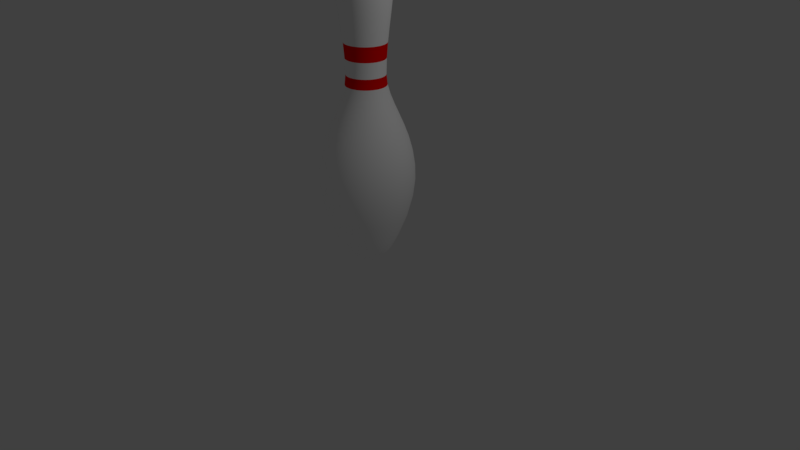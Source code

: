 # Source: BowlingPins.blend  (saved by Blender 2.79.0; exported with 4.5.12 LTS)
import bpy
from mathutils import Matrix  # noqa: F401  (used for matrix-valued properties, if any)

bpy.ops.wm.read_factory_settings(use_empty=True)
scene = bpy.context.scene
scene.name = 'Scene'

# ---- collections
col_collection_1 = bpy.data.collections.new('Collection 1'); scene.collection.children.link(col_collection_1)
col_collection_5 = bpy.data.collections.new('Collection 5'); scene.collection.children.link(col_collection_5)

# ---- materials (node trees are filled in below, after node groups)
mat_pin = bpy.data.materials.new('Pin')
mat_pin.alpha_threshold = 0.0
mat_pin.diffuse_color = (1.0, 1.0, 1.0, 1.0)
mat_pin.roughness = 0.5
mat_stripe = bpy.data.materials.new('Stripe')
mat_stripe.alpha_threshold = 0.0
mat_stripe.diffuse_color = (1.0, 0.0, 0.0, 1.0)
mat_stripe.roughness = 0.5

# ---- material node trees

# ---- world
world_world = bpy.data.worlds.new('World'); scene.world = world_world
world_world.color = (0.05088, 0.05088, 0.05088)
world_world.use_sun_shadow = False
world_world.sun_shadow_jitter_overblur = 0.0
world_world.cycles.sampling_method = 'MANUAL'

# ---- cameras
cam_camera = bpy.data.cameras.new('Camera')
cam_camera.clip_end = 100.0
cam_camera.lens = 35.0
cam_camera.sensor_width = 32.0
cam_camera.sensor_height = 18.0
cam_camera.ortho_scale = 7.314
cam_camera.dof.focus_distance = 0.0

# ---- lights
light_lamp = bpy.data.lights.new('Lamp', 'POINT')
light_lamp.transmission_factor = 0.0
light_lamp.cutoff_distance = 30.0
light_lamp.energy = 100.0
light_lamp.shadow_buffer_clip_start = 1.001
light_lamp.shadow_soft_size = 0.1
light_lamp.shadow_maximum_resolution = 0.006
light_lamp.use_absolute_resolution = True

# ---- meshes
me_cubeziercurve_003 = bpy.data.meshes.new('CUBezierCurve.003')
me_cubeziercurve_003.from_pydata([(0.1203, 3.787, -5.859e-07), (0.2088, 3.75, -5.504e-07), (0.2696, 3.69, -5.143e-07), (0.3067, 3.608, -4.788e-07), (0.3243, 3.507, -4.454e-07), (0.3263, 3.388, -4.156e-07), (0.3169, 3.252, -3.907e-07), (0.2605, 2.761, -3.6e-07), (0.2458, 2.575, -3.692e-07), (0.2401, 2.38, -3.904e-07), (0.2529, 2.256, -4.034e-07), (0.287, 2.132, -4.08e-07), (0.3361, 2.006, -4.05e-07), (0.3937, 1.876, -3.954e-07), (0.4534, 1.737, -3.8e-07), (0.509, 1.589, -3.597e-07), (0.5538, 1.428, -3.353e-07), (0.5861, 1.059, -2.778e-07), (0.5608, 0.8447, -2.464e-07), (0.4992, 0.6077, -2.145e-07), (0.395, 0.3453, -1.828e-07), (0.3524, 0.2554, -1.743e-07), (0.2827, 0.1245, -1.711e-07), (0.2533, 0.08, -1.749e-07), (0.226, 0.04718, -1.814e-07), (0.1997, 0.02433, -1.898e-07), (0.1457, 0.001628, -2.093e-07), (0.08212, -0.00189, -2.274e-07), (0.0, -4.768e-07, -2.384e-07), (0.118, 3.787, 0.02346), (0.2048, 3.75, 0.04073), (0.2644, 3.69, 0.05259), (0.3008, 3.608, 0.05984), (0.318, 3.507, 0.06326), (0.32, 3.388, 0.06366), (0.3108, 3.252, 0.06182), (0.2943, 3.101, 0.05854), (0.2745, 2.937, 0.05461), (0.2555, 2.761, 0.05082), (0.2411, 2.575, 0.04796), (0.2354, 2.38, 0.04683), (0.248, 2.256, 0.04933), (0.2815, 2.132, 0.05599), (0.3296, 2.006, 0.06556), (0.3861, 1.876, 0.0768), (0.4447, 1.737, 0.08846), (0.4992, 1.589, 0.09929), (0.5432, 1.428, 0.108), (0.5705, 1.252, 0.1135), (0.5749, 1.059, 0.1144), (0.55, 0.8447, 0.1094), (0.4896, 0.6077, 0.09739), (0.3874, 0.3453, 0.07707), (0.3457, 0.2554, 0.06876), (0.3093, 0.1824, 0.06153), (0.2773, 0.1245, 0.05515), (0.2484, 0.08, 0.04941), (0.2217, 0.04718, 0.04409), (0.1959, 0.02433, 0.03896), (0.17, 0.00972, 0.03382), (0.1429, 0.001628, 0.02842), (0.1134, -0.001668, 0.02256), (0.08054, -0.00189, 0.01602), (0.0431, -0.0007598, 0.008572), (0.1111, 3.787, 0.04603), (0.1929, 3.75, 0.0799), (0.249, 3.69, 0.1032), (0.2834, 3.608, 0.1174), (0.2996, 3.507, 0.1241), (0.3015, 3.388, 0.1249), (0.2928, 3.252, 0.1213), (0.2772, 3.101, 0.1148), (0.2586, 2.937, 0.1071), (0.2407, 2.761, 0.09968), (0.2271, 2.575, 0.09408), (0.2218, 2.38, 0.09187), (0.2336, 2.256, 0.09676), (0.2651, 2.132, 0.1098), (0.3105, 2.006, 0.1286), (0.3637, 1.876, 0.1506), (0.4189, 1.737, 0.1735), (0.4702, 1.589, 0.1948), (0.5117, 1.428, 0.2119), (0.5374, 1.252, 0.2226), (0.5415, 1.059, 0.2243), (0.5181, 0.8447, 0.2146), (0.4612, 0.6077, 0.191), (0.365, 0.3453, 0.1512), (0.3256, 0.2554, 0.1349), (0.2914, 0.1824, 0.1207), (0.2612, 0.1245, 0.1082), (0.234, 0.08, 0.09693), (0.2088, 0.04718, 0.08649), (0.1845, 0.02433, 0.07643), (0.1601, 0.00972, 0.06633), (0.1346, 0.001628, 0.05575), (0.1068, -0.001668, 0.04426), (0.07586, -0.00189, 0.03142), (0.0406, -0.0007598, 0.01682), (0.1, 3.787, 0.06682), (0.1736, 3.75, 0.116), (0.2241, 3.69, 0.1498), (0.255, 3.608, 0.1704), (0.2696, 3.507, 0.1802), (0.2713, 3.388, 0.1813), (0.2635, 3.252, 0.176), (0.2495, 3.101, 0.1667), (0.2327, 2.937, 0.1555), (0.2166, 2.761, 0.1447), (0.2044, 2.575, 0.1366), (0.1996, 2.38, 0.1334), (0.2102, 2.256, 0.1405), (0.2386, 2.132, 0.1594), (0.2794, 2.006, 0.1867), (0.3273, 1.876, 0.2187), (0.377, 1.737, 0.2519), (0.4232, 1.589, 0.2828), (0.4605, 1.428, 0.3077), (0.4837, 1.252, 0.3232), (0.4874, 1.059, 0.3256), (0.4663, 0.8447, 0.3116), (0.4151, 0.6077, 0.2773), (0.3285, 0.3453, 0.2195), (0.293, 0.2554, 0.1958), (0.2622, 0.1824, 0.1752), (0.2351, 0.1245, 0.1571), (0.2106, 0.08, 0.1407), (0.1879, 0.04718, 0.1256), (0.1661, 0.02433, 0.111), (0.1441, 0.00972, 0.0963), (0.1211, 0.001628, 0.08094), (0.09616, -0.001668, 0.06425), (0.06828, -0.00189, 0.04562), (0.03654, -0.0007598, 0.02441), (0.08505, 3.787, 0.08505), (0.1476, 3.75, 0.1476), (0.1906, 3.69, 0.1906), (0.2169, 3.608, 0.2169), (0.2293, 3.507, 0.2293), (0.2307, 3.388, 0.2307), (0.2241, 3.252, 0.2241), (0.2122, 3.101, 0.2122), (0.1979, 2.937, 0.1979), (0.1842, 2.761, 0.1842), (0.1738, 2.575, 0.1738), (0.1697, 2.38, 0.1697), (0.1788, 2.256, 0.1788), (0.2029, 2.132, 0.2029), (0.2376, 2.006, 0.2376), (0.2784, 1.876, 0.2784), (0.3206, 1.737, 0.3206), (0.3599, 1.589, 0.3599), (0.3916, 1.428, 0.3916), (0.4113, 1.252, 0.4113), (0.4145, 1.059, 0.4145), (0.3965, 0.8447, 0.3965), (0.353, 0.6077, 0.353), (0.2793, 0.3453, 0.2793), (0.2492, 0.2554, 0.2492), (0.223, 0.1824, 0.223), (0.1999, 0.1245, 0.1999), (0.1791, 0.08, 0.1791), (0.1598, 0.04718, 0.1598), (0.1412, 0.02433, 0.1412), (0.1226, 0.00972, 0.1226), (0.103, 0.001628, 0.103), (0.08178, -0.001668, 0.08178), (0.05806, -0.00189, 0.05806), (0.03107, -0.0007598, 0.03107), (0.06682, 3.787, 0.1), (0.116, 3.75, 0.1736), (0.1498, 3.69, 0.2241), (0.1704, 3.608, 0.255), (0.1802, 3.507, 0.2696), (0.1813, 3.388, 0.2713), (0.176, 3.252, 0.2635), (0.1667, 3.101, 0.2495), (0.1555, 2.937, 0.2327), (0.1447, 2.761, 0.2166), (0.1366, 2.575, 0.2044), (0.1334, 2.38, 0.1996), (0.1405, 2.256, 0.2102), (0.1594, 2.132, 0.2386), (0.1867, 2.006, 0.2794), (0.2187, 1.876, 0.3273), (0.2519, 1.737, 0.377), (0.2828, 1.589, 0.4232), (0.3077, 1.428, 0.4605), (0.3232, 1.252, 0.4837), (0.3256, 1.059, 0.4874), (0.3116, 0.8447, 0.4663), (0.2773, 0.6077, 0.4151), (0.2195, 0.3453, 0.3285), (0.1958, 0.2554, 0.293), (0.1752, 0.1824, 0.2622), (0.1571, 0.1245, 0.2351), (0.1407, 0.08, 0.2106), (0.1256, 0.04718, 0.1879), (0.111, 0.02433, 0.1661), (0.0963, 0.00972, 0.1441), (0.08094, 0.001628, 0.1211), (0.06425, -0.001668, 0.09616), (0.04562, -0.00189, 0.06828), (0.02441, -0.0007598, 0.03653), (0.04603, 3.787, 0.1111), (0.0799, 3.75, 0.1929), (0.1032, 3.69, 0.249), (0.1174, 3.608, 0.2834), (0.1241, 3.507, 0.2996), (0.1249, 3.388, 0.3015), (0.1213, 3.252, 0.2928), (0.1148, 3.101, 0.2772), (0.1071, 2.937, 0.2586), (0.09968, 2.761, 0.2407), (0.09408, 2.575, 0.2271), (0.09187, 2.38, 0.2218), (0.09676, 2.256, 0.2336), (0.1098, 2.132, 0.2651), (0.1286, 2.006, 0.3105), (0.1506, 1.876, 0.3637), (0.1735, 1.737, 0.4189), (0.1948, 1.589, 0.4702), (0.2119, 1.428, 0.5117), (0.2226, 1.252, 0.5374), (0.2243, 1.059, 0.5415), (0.2146, 0.8447, 0.5181), (0.191, 0.6077, 0.4612), (0.1512, 0.3453, 0.365), (0.1349, 0.2554, 0.3256), (0.1207, 0.1824, 0.2914), (0.1082, 0.1245, 0.2612), (0.09693, 0.08, 0.234), (0.08649, 0.04718, 0.2088), (0.07643, 0.02433, 0.1845), (0.06633, 0.00972, 0.1601), (0.05575, 0.001628, 0.1346), (0.04426, -0.001668, 0.1068), (0.03142, -0.00189, 0.07586), (0.01682, -0.0007598, 0.0406), (0.02346, 3.787, 0.118), (0.04073, 3.75, 0.2048), (0.05259, 3.69, 0.2644), (0.05984, 3.608, 0.3008), (0.06326, 3.507, 0.318), (0.06366, 3.388, 0.32), (0.06182, 3.252, 0.3108), (0.05854, 3.101, 0.2943), (0.05461, 2.937, 0.2745), (0.05082, 2.761, 0.2555), (0.04796, 2.575, 0.2411), (0.04683, 2.38, 0.2354), (0.04933, 2.256, 0.248), (0.05599, 2.132, 0.2815), (0.06556, 2.006, 0.3296), (0.0768, 1.876, 0.3861), (0.08846, 1.737, 0.4447), (0.09929, 1.589, 0.4992), (0.108, 1.428, 0.5432), (0.1135, 1.252, 0.5705), (0.1144, 1.059, 0.5749), (0.1094, 0.8447, 0.55), (0.09739, 0.6077, 0.4896), (0.07707, 0.3453, 0.3874), (0.06876, 0.2554, 0.3457), (0.06153, 0.1824, 0.3093), (0.05515, 0.1245, 0.2773), (0.04941, 0.08, 0.2484), (0.04409, 0.04718, 0.2217), (0.03897, 0.02433, 0.1959), (0.03382, 0.00972, 0.17), (0.02842, 0.001628, 0.1429), (0.02256, -0.001668, 0.1134), (0.01602, -0.00189, 0.08054), (0.008573, -0.0007598, 0.0431), (-3.725e-08, 3.787, 0.1203), (-7.823e-08, 3.75, 0.2088), (-1.155e-07, 3.69, 0.2696), (-1.714e-07, 3.608, 0.3067), (-1.639e-07, 3.507, 0.3243), (-2.049e-07, 3.388, 0.3263), (-1.9e-07, 3.252, 0.3169), (-1.527e-07, 3.101, 0.3001), (-1.08e-07, 2.937, 0.2799), (-1.192e-07, 2.761, 0.2605), (-1.863e-08, 2.575, 0.2458), (-3.353e-08, 2.38, 0.2401), (-1.118e-08, 2.256, 0.2529), (7.078e-08, 2.132, 0.287), (7.451e-08, 2.006, 0.3361), (5.215e-08, 1.876, 0.3937), (4.47e-08, 1.737, 0.4534), (3.725e-08, 1.589, 0.509), (1.118e-07, 1.428, 0.5538), (6.706e-08, 1.252, 0.5817), (4.47e-08, 1.059, 0.5861), (1.192e-07, 0.8447, 0.5608), (5.96e-08, 0.6077, 0.4992), (9.686e-08, 0.3453, 0.395), (1.416e-07, 0.2554, 0.3524), (1.229e-07, 0.1824, 0.3154), (1.378e-07, 0.1245, 0.2827), (1.49e-07, 0.08, 0.2533), (1.565e-07, 0.04718, 0.226), (1.639e-07, 0.02433, 0.1997), (1.9e-07, 0.00972, 0.1733), (2.105e-07, 0.001628, 0.1457), (2.068e-07, -0.001668, 0.1157), (2.217e-07, -0.00189, 0.08212), (2.375e-07, -0.0007598, 0.04394), (-0.02346, 3.787, 0.118), (-0.04073, 3.75, 0.2048), (-0.05259, 3.69, 0.2644), (-0.05984, 3.608, 0.3008), (-0.06326, 3.507, 0.318), (-0.06366, 3.388, 0.32), (-0.06182, 3.252, 0.3108), (-0.05854, 3.101, 0.2943), (-0.05461, 2.937, 0.2745), (-0.05082, 2.761, 0.2555), (-0.04796, 2.575, 0.2411), (-0.04683, 2.38, 0.2354), (-0.04933, 2.256, 0.248), (-0.05599, 2.132, 0.2815), (-0.06556, 2.006, 0.3296), (-0.0768, 1.876, 0.3861), (-0.08846, 1.737, 0.4447), (-0.09929, 1.589, 0.4992), (-0.108, 1.428, 0.5432), (-0.1135, 1.252, 0.5705), (-0.1144, 1.059, 0.5749), (-0.1094, 0.8447, 0.55), (-0.09739, 0.6077, 0.4896), (-0.07707, 0.3453, 0.3874), (-0.06876, 0.2554, 0.3457), (-0.06153, 0.1824, 0.3093), (-0.05515, 0.1245, 0.2773), (-0.04941, 0.08, 0.2484), (-0.04409, 0.04718, 0.2217), (-0.03896, 0.02433, 0.1959), (-0.03382, 0.00972, 0.17), (-0.02842, 0.001628, 0.1429), (-0.02256, -0.001668, 0.1134), (-0.01602, -0.00189, 0.08054), (-0.008572, -0.0007598, 0.0431), (-0.04603, 3.787, 0.1111), (-0.0799, 3.75, 0.1929), (-0.1032, 3.69, 0.249), (-0.1174, 3.608, 0.2834), (-0.1241, 3.507, 0.2996), (-0.1249, 3.388, 0.3015), (-0.1213, 3.252, 0.2928), (-0.1148, 3.101, 0.2772), (-0.1071, 2.937, 0.2586), (-0.09968, 2.761, 0.2407), (-0.09408, 2.575, 0.2271), (-0.09187, 2.38, 0.2218), (-0.09676, 2.256, 0.2336), (-0.1098, 2.132, 0.2651), (-0.1286, 2.006, 0.3105), (-0.1506, 1.876, 0.3637), (-0.1735, 1.737, 0.4189), (-0.1948, 1.589, 0.4702), (-0.2119, 1.428, 0.5117), (-0.2226, 1.252, 0.5374), (-0.2243, 1.059, 0.5415), (-0.2146, 0.8447, 0.5181), (-0.191, 0.6077, 0.4612), (-0.1512, 0.3453, 0.365), (-0.1349, 0.2554, 0.3256), (-0.1207, 0.1824, 0.2914), (-0.1082, 0.1245, 0.2612), (-0.09693, 0.08, 0.234), (-0.08649, 0.04718, 0.2088), (-0.07643, 0.02433, 0.1845), (-0.06633, 0.00972, 0.1601), (-0.05575, 0.001628, 0.1346), (-0.04426, -0.001668, 0.1068), (-0.03142, -0.00189, 0.07586), (-0.01682, -0.0007598, 0.0406), (-0.06682, 3.787, 0.1), (-0.116, 3.75, 0.1736), (-0.1498, 3.69, 0.2241), (-0.1704, 3.608, 0.255), (-0.1802, 3.507, 0.2696), (-0.1813, 3.388, 0.2713), (-0.1761, 3.252, 0.2635), (-0.1667, 3.101, 0.2495), (-0.1555, 2.937, 0.2327), (-0.1447, 2.761, 0.2166), (-0.1366, 2.575, 0.2044), (-0.1334, 2.38, 0.1996), (-0.1405, 2.256, 0.2102), (-0.1594, 2.132, 0.2386), (-0.1867, 2.006, 0.2794), (-0.2187, 1.876, 0.3273), (-0.2519, 1.737, 0.377), (-0.2828, 1.589, 0.4232), (-0.3077, 1.428, 0.4605), (-0.3232, 1.252, 0.4837), (-0.3256, 1.059, 0.4874), (-0.3116, 0.8447, 0.4663), (-0.2773, 0.6077, 0.4151), (-0.2195, 0.3453, 0.3285), (-0.1958, 0.2554, 0.293), (-0.1752, 0.1824, 0.2622), (-0.1571, 0.1245, 0.2351), (-0.1407, 0.08, 0.2106), (-0.1256, 0.04718, 0.1879), (-0.111, 0.02433, 0.1661), (-0.0963, 0.00972, 0.1441), (-0.08094, 0.001628, 0.1211), (-0.06425, -0.001668, 0.09616), (-0.04562, -0.00189, 0.06828), (-0.02441, -0.0007598, 0.03654), (-0.08505, 3.787, 0.08505), (-0.1476, 3.75, 0.1476), (-0.1906, 3.69, 0.1906), (-0.2169, 3.608, 0.2169), (-0.2293, 3.507, 0.2293), (-0.2307, 3.388, 0.2307), (-0.2241, 3.252, 0.2241), (-0.2122, 3.101, 0.2122), (-0.1979, 2.937, 0.1979), (-0.1842, 2.761, 0.1842), (-0.1738, 2.575, 0.1738), (-0.1697, 2.38, 0.1697), (-0.1788, 2.256, 0.1788), (-0.2029, 2.132, 0.2029), (-0.2376, 2.006, 0.2376), (-0.2784, 1.876, 0.2784), (-0.3206, 1.737, 0.3206), (-0.3599, 1.589, 0.3599), (-0.3916, 1.428, 0.3916), (-0.4113, 1.252, 0.4113), (-0.4145, 1.059, 0.4145), (-0.3965, 0.8447, 0.3965), (-0.353, 0.6077, 0.353), (-0.2793, 0.3453, 0.2793), (-0.2492, 0.2554, 0.2492), (-0.223, 0.1824, 0.223), (-0.1999, 0.1245, 0.1999), (-0.1791, 0.08, 0.1791), (-0.1598, 0.04718, 0.1598), (-0.1412, 0.02433, 0.1412), (-0.1226, 0.00972, 0.1226), (-0.103, 0.001628, 0.103), (-0.08178, -0.001668, 0.08178), (-0.05806, -0.00189, 0.05806), (-0.03107, -0.0007598, 0.03107), (-0.1, 3.787, 0.06682), (-0.1736, 3.75, 0.116), (-0.2241, 3.69, 0.1498), (-0.255, 3.608, 0.1704), (-0.2696, 3.507, 0.1802), (-0.2713, 3.388, 0.1813), (-0.2635, 3.252, 0.176), (-0.2495, 3.101, 0.1667), (-0.2327, 2.937, 0.1555), (-0.2166, 2.761, 0.1447), (-0.2044, 2.575, 0.1366), (-0.1996, 2.38, 0.1334), (-0.2102, 2.256, 0.1405), (-0.2386, 2.132, 0.1594), (-0.2794, 2.006, 0.1867), (-0.3273, 1.876, 0.2187), (-0.377, 1.737, 0.2519), (-0.4232, 1.589, 0.2828), (-0.4605, 1.428, 0.3077), (-0.4837, 1.252, 0.3232), (-0.4874, 1.059, 0.3256), (-0.4663, 0.8447, 0.3116), (-0.4151, 0.6077, 0.2773), (-0.3285, 0.3453, 0.2195), (-0.293, 0.2554, 0.1958), (-0.2622, 0.1824, 0.1752), (-0.2351, 0.1245, 0.1571), (-0.2106, 0.08, 0.1407), (-0.1879, 0.04718, 0.1256), (-0.1661, 0.02433, 0.111), (-0.1441, 0.00972, 0.0963), (-0.1211, 0.001628, 0.08094), (-0.09616, -0.001668, 0.06425), (-0.06828, -0.00189, 0.04562), (-0.03653, -0.0007598, 0.02441), (-0.1111, 3.787, 0.04603), (-0.1929, 3.75, 0.0799), (-0.249, 3.69, 0.1032), (-0.2834, 3.608, 0.1174), (-0.2996, 3.507, 0.1241), (-0.3015, 3.388, 0.1249), (-0.2928, 3.252, 0.1213), (-0.2772, 3.101, 0.1148), (-0.2586, 2.937, 0.1071), (-0.2407, 2.761, 0.09968), (-0.2271, 2.575, 0.09408), (-0.2218, 2.38, 0.09187), (-0.2336, 2.256, 0.09676), (-0.2651, 2.132, 0.1098), (-0.3105, 2.006, 0.1286), (-0.3637, 1.876, 0.1506), (-0.4189, 1.737, 0.1735), (-0.4702, 1.589, 0.1948), (-0.5117, 1.428, 0.2119), (-0.5374, 1.252, 0.2226), (-0.5415, 1.059, 0.2243), (-0.5181, 0.8447, 0.2146), (-0.4612, 0.6077, 0.191), (-0.365, 0.3453, 0.1512), (-0.3256, 0.2554, 0.1349), (-0.2914, 0.1824, 0.1207), (-0.2612, 0.1245, 0.1082), (-0.234, 0.08, 0.09693), (-0.2088, 0.04718, 0.08649), (-0.1845, 0.02433, 0.07643), (-0.1601, 0.00972, 0.06633), (-0.1346, 0.001628, 0.05575), (-0.1068, -0.001668, 0.04426), (-0.07586, -0.00189, 0.03142), (-0.0406, -0.0007598, 0.01682), (-0.118, 3.787, 0.02346), (-0.2048, 3.75, 0.04073), (-0.2644, 3.69, 0.05259), (-0.3008, 3.608, 0.05984), (-0.318, 3.507, 0.06326), (-0.32, 3.388, 0.06366), (-0.3108, 3.252, 0.06182), (-0.2943, 3.101, 0.05854), (-0.2745, 2.937, 0.05461), (-0.2555, 2.761, 0.05082), (-0.2411, 2.575, 0.04796), (-0.2354, 2.38, 0.04683), (-0.248, 2.256, 0.04933), (-0.2815, 2.132, 0.05599), (-0.3296, 2.006, 0.06556), (-0.3861, 1.876, 0.0768), (-0.4447, 1.737, 0.08846), (-0.4992, 1.589, 0.09929), (-0.5432, 1.428, 0.108), (-0.5705, 1.252, 0.1135), (-0.5749, 1.059, 0.1144), (-0.55, 0.8447, 0.1094), (-0.4896, 0.6077, 0.09739), (-0.3874, 0.3453, 0.07707), (-0.3457, 0.2554, 0.06876), (-0.3093, 0.1824, 0.06153), (-0.2773, 0.1245, 0.05515), (-0.2484, 0.08, 0.04941), (-0.2217, 0.04718, 0.04409), (-0.1959, 0.02433, 0.03897), (-0.17, 0.00972, 0.03382), (-0.1429, 0.001628, 0.02842), (-0.1134, -0.001668, 0.02256), (-0.08054, -0.00189, 0.01602), (-0.0431, -0.0007598, 0.008573), (-0.1203, 3.787, -6.597e-07), (-0.2088, 3.75, -7.082e-07), (-0.2696, 3.69, -7.454e-07), (-0.3067, 3.608, -7.789e-07), (-0.3243, 3.507, -7.38e-07), (-0.3263, 3.388, -7.491e-07), (-0.3169, 3.252, -7.044e-07), (-0.3001, 3.101, -6.858e-07), (-0.2799, 2.937, -5.889e-07), (-0.2605, 2.761, -5.927e-07), (-0.2458, 2.575, -4.623e-07), (-0.2401, 2.38, -4.064e-07), (-0.2529, 2.256, -3.99e-07), (-0.287, 2.132, -2.723e-07), (-0.3361, 2.006, -2.723e-07), (-0.3937, 1.876, -2.648e-07), (-0.4534, 1.737, -3.021e-07), (-0.509, 1.589, -2.797e-07), (-0.5538, 1.428, -1.233e-07), (-0.5817, 1.252, -1.605e-07), (-0.5861, 1.059, -1.754e-07), (-0.5608, 0.8447, -4.133e-08), (-0.4992, 0.6077, -7.113e-08), (-0.395, 0.3453, 2.573e-08), (-0.3524, 0.2554, 1.002e-07), (-0.3154, 0.1824, 1.002e-07), (-0.2827, 0.1245, 8.533e-08), (-0.2533, 0.08, 1.189e-07), (-0.226, 0.04718, 1.375e-07), (-0.1997, 0.02433, 1.598e-07), (-0.1733, 0.00972, 1.673e-07), (-0.1457, 0.001628, 1.859e-07), (-0.1157, -0.001668, 1.934e-07), (-0.08212, -0.00189, 2.12e-07), (-0.04394, -0.0007598, 2.269e-07), (-0.118, 3.787, -0.02347), (-0.2048, 3.75, -0.04073), (-0.2644, 3.69, -0.05259), (-0.3008, 3.608, -0.05984), (-0.318, 3.507, -0.06326), (-0.32, 3.388, -0.06366), (-0.3108, 3.252, -0.06182), (-0.2943, 3.101, -0.05854), (-0.2745, 2.937, -0.05461), (-0.2555, 2.761, -0.05082), (-0.2411, 2.575, -0.04796), (-0.2354, 2.38, -0.04683), (-0.248, 2.256, -0.04933), (-0.2815, 2.132, -0.05599), (-0.3296, 2.006, -0.06556), (-0.3861, 1.876, -0.0768), (-0.4447, 1.737, -0.08846), (-0.4992, 1.589, -0.09929), (-0.5432, 1.428, -0.108), (-0.5705, 1.252, -0.1135), (-0.5749, 1.059, -0.1144), (-0.55, 0.8447, -0.1094), (-0.4896, 0.6077, -0.09739), (-0.3874, 0.3453, -0.07707), (-0.3457, 0.2554, -0.06876), (-0.3093, 0.1824, -0.06153), (-0.2773, 0.1245, -0.05515), (-0.2484, 0.08, -0.04941), (-0.2217, 0.04718, -0.04409), (-0.1959, 0.02433, -0.03896), (-0.17, 0.00972, -0.03382), (-0.1429, 0.001628, -0.02842), (-0.1134, -0.001668, -0.02256), (-0.08054, -0.00189, -0.01602), (-0.0431, -0.0007598, -0.008572), (-0.1111, 3.787, -0.04603), (-0.1929, 3.75, -0.0799), (-0.249, 3.69, -0.1032), (-0.2834, 3.608, -0.1174), (-0.2996, 3.507, -0.1241), (-0.3015, 3.388, -0.1249), (-0.2928, 3.252, -0.1213), (-0.2772, 3.101, -0.1148), (-0.2586, 2.937, -0.1071), (-0.2407, 2.761, -0.09968), (-0.2271, 2.575, -0.09408), (-0.2218, 2.38, -0.09187), (-0.2336, 2.256, -0.09677), (-0.2651, 2.132, -0.1098), (-0.3105, 2.006, -0.1286), (-0.3637, 1.876, -0.1506), (-0.4189, 1.737, -0.1735), (-0.4702, 1.589, -0.1948), (-0.5117, 1.428, -0.2119), (-0.5374, 1.252, -0.2226), (-0.5415, 1.059, -0.2243), (-0.5181, 0.8447, -0.2146), (-0.4612, 0.6077, -0.191), (-0.365, 0.3453, -0.1512), (-0.3256, 0.2554, -0.1349), (-0.2914, 0.1824, -0.1207), (-0.2612, 0.1245, -0.1082), (-0.234, 0.08, -0.09693), (-0.2088, 0.04718, -0.08649), (-0.1845, 0.02433, -0.07643), (-0.1601, 0.00972, -0.06633), (-0.1346, 0.001628, -0.05575), (-0.1068, -0.001668, -0.04426), (-0.07586, -0.00189, -0.03142), (-0.0406, -0.0007598, -0.01682), (-0.1, 3.787, -0.06682), (-0.1736, 3.75, -0.116), (-0.2241, 3.69, -0.1498), (-0.255, 3.608, -0.1704), (-0.2696, 3.507, -0.1802), (-0.2713, 3.388, -0.1813), (-0.2635, 3.252, -0.1761), (-0.2495, 3.101, -0.1667), (-0.2327, 2.937, -0.1555), (-0.2166, 2.761, -0.1447), (-0.2044, 2.575, -0.1366), (-0.1996, 2.38, -0.1334), (-0.2102, 2.256, -0.1405), (-0.2386, 2.132, -0.1594), (-0.2794, 2.006, -0.1867), (-0.3273, 1.876, -0.2187), (-0.377, 1.737, -0.2519), (-0.4232, 1.589, -0.2828), (-0.4605, 1.428, -0.3077), (-0.4837, 1.252, -0.3232), (-0.4874, 1.059, -0.3256), (-0.4663, 0.8447, -0.3116), (-0.4151, 0.6077, -0.2773), (-0.3285, 0.3453, -0.2195), (-0.293, 0.2554, -0.1958), (-0.2622, 0.1824, -0.1752), (-0.2351, 0.1245, -0.1571), (-0.2106, 0.08, -0.1407), (-0.1879, 0.04718, -0.1256), (-0.1661, 0.02433, -0.111), (-0.1441, 0.00972, -0.0963), (-0.1211, 0.001628, -0.08094), (-0.09616, -0.001668, -0.06425), (-0.06828, -0.00189, -0.04562), (-0.03654, -0.0007598, -0.02441), (-0.08505, 3.787, -0.08505), (-0.1476, 3.75, -0.1476), (-0.1906, 3.69, -0.1906), (-0.2169, 3.608, -0.2169), (-0.2293, 3.507, -0.2293), (-0.2307, 3.388, -0.2307), (-0.2241, 3.252, -0.2241), (-0.2122, 3.101, -0.2122), (-0.1979, 2.937, -0.1979), (-0.1842, 2.761, -0.1842), (-0.1738, 2.575, -0.1738), (-0.1697, 2.38, -0.1697), (-0.1788, 2.256, -0.1788), (-0.2029, 2.132, -0.2029), (-0.2376, 2.006, -0.2376), (-0.2784, 1.876, -0.2784), (-0.3206, 1.737, -0.3206), (-0.3599, 1.589, -0.3599), (-0.3916, 1.428, -0.3916), (-0.4113, 1.252, -0.4113), (-0.4145, 1.059, -0.4145), (-0.3965, 0.8447, -0.3965), (-0.353, 0.6077, -0.353), (-0.2793, 0.3453, -0.2793), (-0.2492, 0.2554, -0.2492), (-0.223, 0.1824, -0.223), (-0.1999, 0.1245, -0.1999), (-0.1791, 0.08, -0.1791), (-0.1598, 0.04718, -0.1598), (-0.1412, 0.02433, -0.1412), (-0.1226, 0.00972, -0.1226), (-0.103, 0.001628, -0.103), (-0.08178, -0.001668, -0.08178), (-0.05806, -0.00189, -0.05806), (-0.03107, -0.0007598, -0.03107), (-0.06682, 3.787, -0.1), (-0.116, 3.75, -0.1736), (-0.1498, 3.69, -0.2241), (-0.1704, 3.608, -0.255), (-0.1802, 3.507, -0.2696), (-0.1813, 3.388, -0.2713), (-0.176, 3.252, -0.2635), (-0.1667, 3.101, -0.2495), (-0.1555, 2.937, -0.2327), (-0.1447, 2.761, -0.2166), (-0.1366, 2.575, -0.2044), (-0.1334, 2.38, -0.1996), (-0.1405, 2.256, -0.2102), (-0.1594, 2.132, -0.2386), (-0.1867, 2.006, -0.2794), (-0.2187, 1.876, -0.3273), (-0.2519, 1.737, -0.377), (-0.2828, 1.589, -0.4232), (-0.3077, 1.428, -0.4605), (-0.3232, 1.252, -0.4837), (-0.3256, 1.059, -0.4874), (-0.3116, 0.8447, -0.4663), (-0.2773, 0.6077, -0.4151), (-0.2195, 0.3453, -0.3285), (-0.1958, 0.2554, -0.293), (-0.1752, 0.1824, -0.2622), (-0.1571, 0.1245, -0.2351), (-0.1407, 0.08, -0.2106), (-0.1256, 0.04718, -0.1879), (-0.111, 0.02433, -0.1661), (-0.0963, 0.00972, -0.1441), (-0.08094, 0.001628, -0.1211), (-0.06425, -0.001668, -0.09616), (-0.04562, -0.00189, -0.06828), (-0.02441, -0.0007598, -0.03653), (-0.04603, 3.787, -0.1111), (-0.0799, 3.75, -0.1929), (-0.1032, 3.69, -0.249), (-0.1174, 3.608, -0.2834), (-0.1241, 3.507, -0.2996), (-0.1249, 3.388, -0.3015), (-0.1213, 3.252, -0.2928), (-0.1148, 3.101, -0.2772), (-0.1071, 2.937, -0.2586), (-0.09968, 2.761, -0.2407), (-0.09408, 2.575, -0.2271), (-0.09187, 2.38, -0.2218), (-0.09676, 2.256, -0.2336), (-0.1098, 2.132, -0.2651), (-0.1286, 2.006, -0.3105), (-0.1506, 1.876, -0.3637), (-0.1735, 1.737, -0.4189), (-0.1948, 1.589, -0.4702), (-0.2119, 1.428, -0.5117), (-0.2226, 1.252, -0.5374), (-0.2243, 1.059, -0.5415), (-0.2146, 0.8447, -0.5181), (-0.191, 0.6077, -0.4612), (-0.1512, 0.3453, -0.365), (-0.1349, 0.2554, -0.3256), (-0.1207, 0.1824, -0.2914), (-0.1082, 0.1245, -0.2612), (-0.09693, 0.08, -0.234), (-0.08649, 0.04718, -0.2088), (-0.07643, 0.02433, -0.1845), (-0.06633, 0.00972, -0.1601), (-0.05575, 0.001628, -0.1346), (-0.04426, -0.001668, -0.1068), (-0.03142, -0.00189, -0.07586), (-0.01682, -0.0007598, -0.0406), (-0.02346, 3.787, -0.118), (-0.04073, 3.75, -0.2048), (-0.05259, 3.69, -0.2644), (-0.05984, 3.608, -0.3008), (-0.06326, 3.507, -0.318), (-0.06366, 3.388, -0.32), (-0.06182, 3.252, -0.3108), (-0.05854, 3.101, -0.2943), (-0.05461, 2.937, -0.2745), (-0.05082, 2.761, -0.2555), (-0.04796, 2.575, -0.2411), (-0.04683, 2.38, -0.2354), (-0.04933, 2.256, -0.248), (-0.05599, 2.132, -0.2815), (-0.06556, 2.006, -0.3296), (-0.0768, 1.876, -0.3861), (-0.08846, 1.737, -0.4447), (-0.09929, 1.589, -0.4992), (-0.108, 1.428, -0.5432), (-0.1135, 1.252, -0.5705), (-0.1144, 1.059, -0.5749), (-0.1094, 0.8447, -0.55), (-0.09739, 0.6077, -0.4896), (-0.07707, 0.3453, -0.3874), (-0.06876, 0.2554, -0.3457), (-0.06153, 0.1824, -0.3093), (-0.05515, 0.1245, -0.2773), (-0.04941, 0.08, -0.2484), (-0.04409, 0.04718, -0.2217), (-0.03897, 0.02433, -0.1959), (-0.03382, 0.00972, -0.17), (-0.02842, 0.001628, -0.1429), (-0.02256, -0.001668, -0.1134), (-0.01602, -0.00189, -0.08054), (-0.008573, -0.0007598, -0.0431), (4.47e-08, 3.787, -0.1203), (1.08e-07, 3.75, -0.2088), (1.751e-07, 3.69, -0.2696), (1.9e-07, 3.608, -0.3067), (1.416e-07, 3.507, -0.3243), (1.825e-07, 3.388, -0.3263), (2.049e-07, 3.252, -0.3169), (1.9e-07, 3.101, -0.3001), (1.378e-07, 2.937, -0.2799), (1.639e-07, 2.761, -0.2605), (8.196e-08, 2.575, -0.2458), (3.725e-09, 2.38, -0.2401), (1.863e-08, 2.256, -0.2529), (-5.215e-08, 2.132, -0.287), (-2.98e-08, 2.006, -0.3361), (-2.235e-08, 1.876, -0.3937), (7.451e-09, 1.737, -0.4534), (2.235e-08, 1.589, -0.509), (-8.941e-08, 1.428, -0.5538), (5.215e-08, 1.252, -0.5817), (1.49e-08, 1.059, -0.5861), (-2.235e-08, 0.8447, -0.5608), (-4.47e-08, 0.6077, -0.4992), (-3.725e-08, 0.3453, -0.395), (-8.196e-08, 0.2554, -0.3524), (-9.313e-08, 0.1824, -0.3154), (-8.568e-08, 0.1245, -0.2827), (-1.08e-07, 0.08, -0.2533), (-1.304e-07, 0.04718, -0.226), (-1.416e-07, 0.02433, -0.1997), (-1.565e-07, 0.00972, -0.1733), (-1.863e-07, 0.001628, -0.1457), (-1.825e-07, -0.001668, -0.1157), (-2.105e-07, -0.00189, -0.08212), (-2.291e-07, -0.0007598, -0.04394), (0.02346, 3.787, -0.118), (0.04073, 3.75, -0.2048), (0.05259, 3.69, -0.2644), (0.05984, 3.608, -0.3008), (0.06326, 3.507, -0.318), (0.06366, 3.388, -0.32), (0.06182, 3.252, -0.3108), (0.05854, 3.101, -0.2943), (0.05461, 2.937, -0.2745), (0.05082, 2.761, -0.2555), (0.04796, 2.575, -0.2411), (0.04683, 2.38, -0.2354), (0.04933, 2.256, -0.248), (0.05599, 2.132, -0.2815), (0.06556, 2.006, -0.3296), (0.0768, 1.876, -0.3861), (0.08846, 1.737, -0.4447), (0.09929, 1.589, -0.4992), (0.108, 1.428, -0.5432), (0.1135, 1.252, -0.5705), (0.1144, 1.059, -0.5749), (0.1094, 0.8447, -0.55), (0.09739, 0.6077, -0.4896), (0.07707, 0.3453, -0.3874), (0.06876, 0.2554, -0.3457), (0.06153, 0.1824, -0.3093), (0.05515, 0.1245, -0.2773), (0.04941, 0.08, -0.2484), (0.04409, 0.04718, -0.2217), (0.03896, 0.02433, -0.1959), (0.03382, 0.00972, -0.17), (0.02842, 0.001628, -0.1429), (0.02256, -0.001668, -0.1134), (0.01602, -0.00189, -0.08054), (0.008572, -0.0007598, -0.0431), (0.04603, 3.787, -0.1111), (0.0799, 3.75, -0.1929), (0.1032, 3.69, -0.249), (0.1174, 3.608, -0.2834), (0.1241, 3.507, -0.2996), (0.1249, 3.388, -0.3015), (0.1213, 3.252, -0.2928), (0.1148, 3.101, -0.2772), (0.1071, 2.937, -0.2586), (0.09968, 2.761, -0.2407), (0.09408, 2.575, -0.2271), (0.09187, 2.38, -0.2218), (0.09676, 2.256, -0.2336), (0.1098, 2.132, -0.2651), (0.1286, 2.006, -0.3105), (0.1506, 1.876, -0.3637), (0.1735, 1.737, -0.4189), (0.1948, 1.589, -0.4702), (0.2119, 1.428, -0.5117), (0.2226, 1.252, -0.5374), (0.2243, 1.059, -0.5415), (0.2146, 0.8447, -0.5181), (0.191, 0.6077, -0.4612), (0.1512, 0.3453, -0.365), (0.1349, 0.2554, -0.3256), (0.1207, 0.1824, -0.2914), (0.1082, 0.1245, -0.2612), (0.09693, 0.08, -0.234), (0.08649, 0.04718, -0.2088), (0.07643, 0.02433, -0.1845), (0.06633, 0.00972, -0.1601), (0.05575, 0.001628, -0.1346), (0.04426, -0.001668, -0.1068), (0.03142, -0.00189, -0.07586), (0.01682, -0.0007598, -0.0406), (0.0, 3.8, -6.191e-07), (0.06682, 3.787, -0.1), (0.116, 3.75, -0.1736), (0.1498, 3.69, -0.2241), (0.1704, 3.608, -0.255), (0.1802, 3.507, -0.2696), (0.1813, 3.388, -0.2713), (0.1761, 3.252, -0.2635), (0.1667, 3.101, -0.2495), (0.1555, 2.937, -0.2327), (0.1447, 2.761, -0.2166), (0.1366, 2.575, -0.2044), (0.1334, 2.38, -0.1996), (0.1405, 2.256, -0.2102), (0.1594, 2.132, -0.2386), (0.1867, 2.006, -0.2794), (0.2187, 1.876, -0.3273), (0.2519, 1.737, -0.377), (0.2828, 1.589, -0.4232), (0.3077, 1.428, -0.4605), (0.3232, 1.252, -0.4837), (0.3256, 1.059, -0.4874), (0.3116, 0.8447, -0.4663), (0.2773, 0.6077, -0.4151), (0.2195, 0.3453, -0.3285), (0.1958, 0.2554, -0.293), (0.1752, 0.1824, -0.2622), (0.1571, 0.1245, -0.2351), (0.1407, 0.08, -0.2106), (0.1256, 0.04718, -0.1879), (0.111, 0.02433, -0.1661), (0.0963, 0.00972, -0.1441), (0.08094, 0.001628, -0.1211), (0.06425, -0.001668, -0.09616), (0.04562, -0.00189, -0.06828), (0.02441, -0.0007598, -0.03654), (0.08505, 3.787, -0.08505), (0.1476, 3.75, -0.1476), (0.1906, 3.69, -0.1906), (0.2169, 3.608, -0.2169), (0.2293, 3.507, -0.2293), (0.2307, 3.388, -0.2307), (0.2241, 3.252, -0.2241), (0.2122, 3.101, -0.2122), (0.1979, 2.937, -0.1979), (0.1842, 2.761, -0.1842), (0.1738, 2.575, -0.1738), (0.1697, 2.38, -0.1697), (0.1788, 2.256, -0.1788), (0.2029, 2.132, -0.2029), (0.2376, 2.006, -0.2376), (0.2784, 1.876, -0.2784), (0.3206, 1.737, -0.3206), (0.3599, 1.589, -0.3599), (0.3916, 1.428, -0.3916), (0.4113, 1.252, -0.4113), (0.4145, 1.059, -0.4145), (0.3965, 0.8447, -0.3965), (0.353, 0.6077, -0.353), (0.2793, 0.3453, -0.2793), (0.2492, 0.2554, -0.2492), (0.223, 0.1824, -0.223), (0.1999, 0.1245, -0.1999), (0.1791, 0.08, -0.1791), (0.1598, 0.04718, -0.1598), (0.1412, 0.02433, -0.1412), (0.1226, 0.00972, -0.1226), (0.103, 0.001628, -0.103), (0.08178, -0.001668, -0.08178), (0.05806, -0.00189, -0.05806), (0.03107, -0.0007598, -0.03107), (0.1, 3.787, -0.06682), (0.1736, 3.75, -0.116), (0.2241, 3.69, -0.1498), (0.255, 3.608, -0.1704), (0.2696, 3.507, -0.1802), (0.2713, 3.388, -0.1813), (0.2635, 3.252, -0.1761), (0.2495, 3.101, -0.1667), (0.2327, 2.937, -0.1555), (0.2166, 2.761, -0.1447), (0.2044, 2.575, -0.1366), (0.1996, 2.38, -0.1334), (0.2102, 2.256, -0.1405), (0.2386, 2.132, -0.1594), (0.2794, 2.006, -0.1867), (0.3273, 1.876, -0.2187), (0.377, 1.737, -0.2519), (0.4232, 1.589, -0.2828), (0.4605, 1.428, -0.3077), (0.4837, 1.252, -0.3232), (0.4874, 1.059, -0.3256), (0.4663, 0.8447, -0.3116), (0.4151, 0.6077, -0.2773), (0.3285, 0.3453, -0.2195), (0.293, 0.2554, -0.1958), (0.2622, 0.1824, -0.1752), (0.2351, 0.1245, -0.1571), (0.2106, 0.08, -0.1407), (0.1879, 0.04718, -0.1256), (0.1661, 0.02433, -0.111), (0.1441, 0.00972, -0.0963), (0.1211, 0.001628, -0.08094), (0.09616, -0.001668, -0.06425), (0.06828, -0.00189, -0.04562), (0.03653, -0.0007598, -0.02441), (0.1111, 3.787, -0.04603), (0.1929, 3.75, -0.0799), (0.249, 3.69, -0.1032), (0.2834, 3.608, -0.1174), (0.2996, 3.507, -0.1241), (0.3015, 3.388, -0.1249), (0.2928, 3.252, -0.1213), (0.2772, 3.101, -0.1148), (0.2586, 2.937, -0.1071), (0.2407, 2.761, -0.09968), (0.2271, 2.575, -0.09408), (0.2218, 2.38, -0.09187), (0.2336, 2.256, -0.09677), (0.2651, 2.132, -0.1098), (0.3105, 2.006, -0.1286), (0.3637, 1.876, -0.1506), (0.4189, 1.737, -0.1735), (0.4702, 1.589, -0.1948), (0.5117, 1.428, -0.2119), (0.5374, 1.252, -0.2226), (0.5415, 1.059, -0.2243), (0.5181, 0.8447, -0.2146), (0.4612, 0.6077, -0.191), (0.365, 0.3453, -0.1512), (0.3256, 0.2554, -0.1349), (0.2914, 0.1824, -0.1207), (0.2612, 0.1245, -0.1082), (0.234, 0.08, -0.09693), (0.2088, 0.04718, -0.08649), (0.1845, 0.02433, -0.07643), (0.1601, 0.00972, -0.06633), (0.1346, 0.001628, -0.05575), (0.1068, -0.001668, -0.04426), (0.07586, -0.00189, -0.03142), (0.0406, -0.0007598, -0.01682), (0.118, 3.787, -0.02347), (0.2048, 3.75, -0.04073), (0.2644, 3.69, -0.05259), (0.3008, 3.608, -0.05984), (0.318, 3.507, -0.06326), (0.32, 3.388, -0.06366), (0.3108, 3.252, -0.06182), (0.2943, 3.101, -0.05854), (0.2745, 2.937, -0.05461), (0.2555, 2.761, -0.05082), (0.2411, 2.575, -0.04796), (0.2354, 2.38, -0.04683), (0.248, 2.256, -0.04933), (0.2815, 2.132, -0.05599), (0.3296, 2.006, -0.06556), (0.3861, 1.876, -0.0768), (0.4447, 1.737, -0.08846), (0.4992, 1.589, -0.09929), (0.5432, 1.428, -0.108), (0.5705, 1.252, -0.1135), (0.5749, 1.059, -0.1144), (0.55, 0.8447, -0.1094), (0.4896, 0.6077, -0.09739), (0.3874, 0.3453, -0.07707), (0.3457, 0.2554, -0.06876), (0.3093, 0.1824, -0.06153), (0.2773, 0.1245, -0.05515), (0.2484, 0.08, -0.04941), (0.2217, 0.04718, -0.04409), (0.1959, 0.02433, -0.03897), (0.17, 0.00972, -0.03382), (0.1429, 0.001628, -0.02842), (0.1134, -0.001668, -0.02256), (0.08054, -0.00189, -0.01602), (0.0431, -0.0007598, -0.008573), (0.3001, 3.101, -3.095e-07), (0.2799, 2.937, -3.021e-07), (0.5817, 1.252, -1.009e-07), (0.3154, 0.1824, -1.307e-07), (0.1733, 0.00972, -1.345e-07), (0.1157, -0.001668, -1.81e-07), (0.04394, -0.0007598, -2.276e-07)], [], [(18, 50, 51, 19), (1116, 37, 38, 7), (19, 51, 52, 20), (7, 38, 39, 8), (20, 52, 53, 21), (8, 39, 40, 9), (21, 53, 54, 1118), (9, 40, 41, 10), (1118, 54, 55, 22), (10, 41, 42, 11), (939, 29, 0), (22, 55, 56, 23), (11, 42, 43, 12), (0, 29, 30, 1), (23, 56, 57, 24), (12, 43, 44, 13), (1, 30, 31, 2), (24, 57, 58, 25), (13, 44, 45, 14), (2, 31, 32, 3), (25, 58, 59, 1119), (14, 45, 46, 15), (3, 32, 33, 4), (1119, 59, 60, 26), (15, 46, 47, 16), (4, 33, 34, 5), (26, 60, 61, 1120), (16, 47, 48, 1117), (5, 34, 35, 6), (1120, 61, 62, 27), (1117, 48, 49, 17), (6, 35, 36, 1115), (27, 62, 63, 1121), (17, 49, 50, 18), (1115, 36, 37, 1116), (1121, 63, 28), (41, 76, 77, 42), (939, 64, 29), (55, 90, 91, 56), (42, 77, 78, 43), (29, 64, 65, 30), (56, 91, 92, 57), (43, 78, 79, 44), (30, 65, 66, 31), (57, 92, 93, 58), (44, 79, 80, 45), (31, 66, 67, 32), (58, 93, 94, 59), (45, 80, 81, 46), (32, 67, 68, 33), (59, 94, 95, 60), (46, 81, 82, 47), (33, 68, 69, 34), (60, 95, 96, 61), (47, 82, 83, 48), (34, 69, 70, 35), (61, 96, 97, 62), (48, 83, 84, 49), (35, 70, 71, 36), (62, 97, 98, 63), (49, 84, 85, 50), (36, 71, 72, 37), (63, 98, 28), (50, 85, 86, 51), (37, 72, 73, 38), (51, 86, 87, 52), (38, 73, 74, 39), (52, 87, 88, 53), (39, 74, 75, 40), (53, 88, 89, 54), (40, 75, 76, 41), (54, 89, 90, 55), (70, 105, 106, 71), (97, 132, 133, 98), (84, 119, 120, 85), (71, 106, 107, 72), (98, 133, 28), (85, 120, 121, 86), (72, 107, 108, 73), (86, 121, 122, 87), (73, 108, 109, 74), (87, 122, 123, 88), (74, 109, 110, 75), (88, 123, 124, 89), (75, 110, 111, 76), (89, 124, 125, 90), (76, 111, 112, 77), (939, 99, 64), (90, 125, 126, 91), (77, 112, 113, 78), (64, 99, 100, 65), (91, 126, 127, 92), (78, 113, 114, 79), (65, 100, 101, 66), (92, 127, 128, 93), (79, 114, 115, 80), (66, 101, 102, 67), (93, 128, 129, 94), (80, 115, 116, 81), (67, 102, 103, 68), (94, 129, 130, 95), (81, 116, 117, 82), (68, 103, 104, 69), (95, 130, 131, 96), (82, 117, 118, 83), (69, 104, 105, 70), (96, 131, 132, 97), (83, 118, 119, 84), (99, 134, 135, 100), (126, 161, 162, 127), (113, 148, 149, 114), (100, 135, 136, 101), (127, 162, 163, 128), (114, 149, 150, 115), (101, 136, 137, 102), (128, 163, 164, 129), (115, 150, 151, 116), (102, 137, 138, 103), (129, 164, 165, 130), (116, 151, 152, 117), (103, 138, 139, 104), (130, 165, 166, 131), (117, 152, 153, 118), (104, 139, 140, 105), (131, 166, 167, 132), (118, 153, 154, 119), (105, 140, 141, 106), (132, 167, 168, 133), (119, 154, 155, 120), (106, 141, 142, 107), (133, 168, 28), (120, 155, 156, 121), (107, 142, 143, 108), (121, 156, 157, 122), (108, 143, 144, 109), (122, 157, 158, 123), (109, 144, 145, 110), (123, 158, 159, 124), (110, 145, 146, 111), (124, 159, 160, 125), (111, 146, 147, 112), (939, 134, 99), (125, 160, 161, 126), (112, 147, 148, 113), (168, 203, 28), (155, 190, 191, 156), (142, 177, 178, 143), (156, 191, 192, 157), (143, 178, 179, 144), (157, 192, 193, 158), (144, 179, 180, 145), (158, 193, 194, 159), (145, 180, 181, 146), (159, 194, 195, 160), (146, 181, 182, 147), (939, 169, 134), (160, 195, 196, 161), (147, 182, 183, 148), (134, 169, 170, 135), (161, 196, 197, 162), (148, 183, 184, 149), (135, 170, 171, 136), (162, 197, 198, 163), (149, 184, 185, 150), (136, 171, 172, 137), (163, 198, 199, 164), (150, 185, 186, 151), (137, 172, 173, 138), (164, 199, 200, 165), (151, 186, 187, 152), (138, 173, 174, 139), (165, 200, 201, 166), (152, 187, 188, 153), (139, 174, 175, 140), (166, 201, 202, 167), (153, 188, 189, 154), (140, 175, 176, 141), (167, 202, 203, 168), (154, 189, 190, 155), (141, 176, 177, 142), (197, 232, 233, 198), (184, 219, 220, 185), (171, 206, 207, 172), (198, 233, 234, 199), (185, 220, 221, 186), (172, 207, 208, 173), (199, 234, 235, 200), (186, 221, 222, 187), (173, 208, 209, 174), (200, 235, 236, 201), (187, 222, 223, 188), (174, 209, 210, 175), (201, 236, 237, 202), (188, 223, 224, 189), (175, 210, 211, 176), (202, 237, 238, 203), (189, 224, 225, 190), (176, 211, 212, 177), (203, 238, 28), (190, 225, 226, 191), (177, 212, 213, 178), (191, 226, 227, 192), (178, 213, 214, 179), (192, 227, 228, 193), (179, 214, 215, 180), (193, 228, 229, 194), (180, 215, 216, 181), (194, 229, 230, 195), (181, 216, 217, 182), (939, 204, 169), (195, 230, 231, 196), (182, 217, 218, 183), (169, 204, 205, 170), (196, 231, 232, 197), (183, 218, 219, 184), (170, 205, 206, 171), (226, 261, 262, 227), (213, 248, 249, 214), (227, 262, 263, 228), (214, 249, 250, 215), (228, 263, 264, 229), (215, 250, 251, 216), (229, 264, 265, 230), (216, 251, 252, 217), (939, 239, 204), (230, 265, 266, 231), (217, 252, 253, 218), (204, 239, 240, 205), (231, 266, 267, 232), (218, 253, 254, 219), (205, 240, 241, 206), (232, 267, 268, 233), (219, 254, 255, 220), (206, 241, 242, 207), (233, 268, 269, 234), (220, 255, 256, 221), (207, 242, 243, 208), (234, 269, 270, 235), (221, 256, 257, 222), (208, 243, 244, 209), (235, 270, 271, 236), (222, 257, 258, 223), (209, 244, 245, 210), (236, 271, 272, 237), (223, 258, 259, 224), (210, 245, 246, 211), (237, 272, 273, 238), (224, 259, 260, 225), (211, 246, 247, 212), (238, 273, 28), (225, 260, 261, 226), (212, 247, 248, 213), (255, 290, 291, 256), (242, 277, 278, 243), (269, 304, 305, 270), (256, 291, 292, 257), (243, 278, 279, 244), (270, 305, 306, 271), (257, 292, 293, 258), (244, 279, 280, 245), (271, 306, 307, 272), (258, 293, 294, 259), (245, 280, 281, 246), (272, 307, 308, 273), (259, 294, 295, 260), (246, 281, 282, 247), (273, 308, 28), (260, 295, 296, 261), (247, 282, 283, 248), (261, 296, 297, 262), (248, 283, 284, 249), (262, 297, 298, 263), (249, 284, 285, 250), (263, 298, 299, 264), (250, 285, 286, 251), (264, 299, 300, 265), (251, 286, 287, 252), (939, 274, 239), (265, 300, 301, 266), (252, 287, 288, 253), (239, 274, 275, 240), (266, 301, 302, 267), (253, 288, 289, 254), (240, 275, 276, 241), (267, 302, 303, 268), (254, 289, 290, 255), (241, 276, 277, 242), (268, 303, 304, 269), (284, 319, 320, 285), (298, 333, 334, 299), (285, 320, 321, 286), (299, 334, 335, 300), (286, 321, 322, 287), (939, 309, 274), (300, 335, 336, 301), (287, 322, 323, 288), (274, 309, 310, 275), (301, 336, 337, 302), (288, 323, 324, 289), (275, 310, 311, 276), (302, 337, 338, 303), (289, 324, 325, 290), (276, 311, 312, 277), (303, 338, 339, 304), (290, 325, 326, 291), (277, 312, 313, 278), (304, 339, 340, 305), (291, 326, 327, 292), (278, 313, 314, 279), (305, 340, 341, 306), (292, 327, 328, 293), (279, 314, 315, 280), (306, 341, 342, 307), (293, 328, 329, 294), (280, 315, 316, 281), (307, 342, 343, 308), (294, 329, 330, 295), (281, 316, 317, 282), (308, 343, 28), (295, 330, 331, 296), (282, 317, 318, 283), (296, 331, 332, 297), (283, 318, 319, 284), (297, 332, 333, 298), (313, 348, 349, 314), (340, 375, 376, 341), (327, 362, 363, 328), (314, 349, 350, 315), (341, 376, 377, 342), (328, 363, 364, 329), (315, 350, 351, 316), (342, 377, 378, 343), (329, 364, 365, 330), (316, 351, 352, 317), (343, 378, 28), (330, 365, 366, 331), (317, 352, 353, 318), (331, 366, 367, 332), (318, 353, 354, 319), (332, 367, 368, 333), (319, 354, 355, 320), (333, 368, 369, 334), (320, 355, 356, 321), (334, 369, 370, 335), (321, 356, 357, 322), (939, 344, 309), (335, 370, 371, 336), (322, 357, 358, 323), (309, 344, 345, 310), (336, 371, 372, 337), (323, 358, 359, 324), (310, 345, 346, 311), (337, 372, 373, 338), (324, 359, 360, 325), (311, 346, 347, 312), (338, 373, 374, 339), (325, 360, 361, 326), (312, 347, 348, 313), (339, 374, 375, 340), (326, 361, 362, 327), (369, 404, 405, 370), (356, 391, 392, 357), (939, 379, 344), (370, 405, 406, 371), (357, 392, 393, 358), (344, 379, 380, 345), (371, 406, 407, 372), (358, 393, 394, 359), (345, 380, 381, 346), (372, 407, 408, 373), (359, 394, 395, 360), (346, 381, 382, 347), (373, 408, 409, 374), (360, 395, 396, 361), (347, 382, 383, 348), (374, 409, 410, 375), (361, 396, 397, 362), (348, 383, 384, 349), (375, 410, 411, 376), (362, 397, 398, 363), (349, 384, 385, 350), (376, 411, 412, 377), (363, 398, 399, 364), (350, 385, 386, 351), (377, 412, 413, 378), (364, 399, 400, 365), (351, 386, 387, 352), (378, 413, 28), (365, 400, 401, 366), (352, 387, 388, 353), (366, 401, 402, 367), (353, 388, 389, 354), (367, 402, 403, 368), (354, 389, 390, 355), (368, 403, 404, 369), (355, 390, 391, 356), (398, 433, 434, 399), (385, 420, 421, 386), (412, 447, 448, 413), (399, 434, 435, 400), (386, 421, 422, 387), (413, 448, 28), (400, 435, 436, 401), (387, 422, 423, 388), (401, 436, 437, 402), (388, 423, 424, 389), (402, 437, 438, 403), (389, 424, 425, 390), (403, 438, 439, 404), (390, 425, 426, 391), (404, 439, 440, 405), (391, 426, 427, 392), (939, 414, 379), (405, 440, 441, 406), (392, 427, 428, 393), (379, 414, 415, 380), (406, 441, 442, 407), (393, 428, 429, 394), (380, 415, 416, 381), (407, 442, 443, 408), (394, 429, 430, 395), (381, 416, 417, 382), (408, 443, 444, 409), (395, 430, 431, 396), (382, 417, 418, 383), (409, 444, 445, 410), (396, 431, 432, 397), (383, 418, 419, 384), (410, 445, 446, 411), (397, 432, 433, 398), (384, 419, 420, 385), (411, 446, 447, 412), (427, 462, 463, 428), (414, 449, 450, 415), (441, 476, 477, 442), (428, 463, 464, 429), (415, 450, 451, 416), (442, 477, 478, 443), (429, 464, 465, 430), (416, 451, 452, 417), (443, 478, 479, 444), (430, 465, 466, 431), (417, 452, 453, 418), (444, 479, 480, 445), (431, 466, 467, 432), (418, 453, 454, 419), (445, 480, 481, 446), (432, 467, 468, 433), (419, 454, 455, 420), (446, 481, 482, 447), (433, 468, 469, 434), (420, 455, 456, 421), (447, 482, 483, 448), (434, 469, 470, 435), (421, 456, 457, 422), (448, 483, 28), (435, 470, 471, 436), (422, 457, 458, 423), (436, 471, 472, 437), (423, 458, 459, 424), (437, 472, 473, 438), (424, 459, 460, 425), (438, 473, 474, 439), (425, 460, 461, 426), (439, 474, 475, 440), (426, 461, 462, 427), (939, 449, 414), (440, 475, 476, 441), (456, 491, 492, 457), (483, 518, 28), (470, 505, 506, 471), (457, 492, 493, 458), (471, 506, 507, 472), (458, 493, 494, 459), (472, 507, 508, 473), (459, 494, 495, 460), (473, 508, 509, 474), (460, 495, 496, 461), (474, 509, 510, 475), (461, 496, 497, 462), (939, 484, 449), (475, 510, 511, 476), (462, 497, 498, 463), (449, 484, 485, 450), (476, 511, 512, 477), (463, 498, 499, 464), (450, 485, 486, 451), (477, 512, 513, 478), (464, 499, 500, 465), (451, 486, 487, 452), (478, 513, 514, 479), (465, 500, 501, 466), (452, 487, 488, 453), (479, 514, 515, 480), (466, 501, 502, 467), (453, 488, 489, 454), (480, 515, 516, 481), (467, 502, 503, 468), (454, 489, 490, 455), (481, 516, 517, 482), (468, 503, 504, 469), (455, 490, 491, 456), (482, 517, 518, 483), (469, 504, 505, 470), (485, 520, 521, 486), (512, 547, 548, 513), (499, 534, 535, 500), (486, 521, 522, 487), (513, 548, 549, 514), (500, 535, 536, 501), (487, 522, 523, 488), (514, 549, 550, 515), (501, 536, 537, 502), (488, 523, 524, 489), (515, 550, 551, 516), (502, 537, 538, 503), (489, 524, 525, 490), (516, 551, 552, 517), (503, 538, 539, 504), (490, 525, 526, 491), (517, 552, 553, 518), (504, 539, 540, 505), (491, 526, 527, 492), (518, 553, 28), (505, 540, 541, 506), (492, 527, 528, 493), (506, 541, 542, 507), (493, 528, 529, 494), (507, 542, 543, 508), (494, 529, 530, 495), (508, 543, 544, 509), (495, 530, 531, 496), (509, 544, 545, 510), (496, 531, 532, 497), (939, 519, 484), (510, 545, 546, 511), (497, 532, 533, 498), (484, 519, 520, 485), (511, 546, 547, 512), (498, 533, 534, 499), (541, 576, 577, 542), (528, 563, 564, 529), (542, 577, 578, 543), (529, 564, 565, 530), (543, 578, 579, 544), (530, 565, 566, 531), (544, 579, 580, 545), (531, 566, 567, 532), (939, 554, 519), (545, 580, 581, 546), (532, 567, 568, 533), (519, 554, 555, 520), (546, 581, 582, 547), (533, 568, 569, 534), (520, 555, 556, 521), (547, 582, 583, 548), (534, 569, 570, 535), (521, 556, 557, 522), (548, 583, 584, 549), (535, 570, 571, 536), (522, 557, 558, 523), (549, 584, 585, 550), (536, 571, 572, 537), (523, 558, 559, 524), (550, 585, 586, 551), (537, 572, 573, 538), (524, 559, 560, 525), (551, 586, 587, 552), (538, 573, 574, 539), (525, 560, 561, 526), (552, 587, 588, 553), (539, 574, 575, 540), (526, 561, 562, 527), (553, 588, 28), (540, 575, 576, 541), (527, 562, 563, 528), (583, 618, 619, 584), (570, 605, 606, 571), (557, 592, 593, 558), (584, 619, 620, 585), (571, 606, 607, 572), (558, 593, 594, 559), (585, 620, 621, 586), (572, 607, 608, 573), (559, 594, 595, 560), (586, 621, 622, 587), (573, 608, 609, 574), (560, 595, 596, 561), (587, 622, 623, 588), (574, 609, 610, 575), (561, 596, 597, 562), (588, 623, 28), (575, 610, 611, 576), (562, 597, 598, 563), (576, 611, 612, 577), (563, 598, 599, 564), (577, 612, 613, 578), (564, 599, 600, 565), (578, 613, 614, 579), (565, 600, 601, 566), (579, 614, 615, 580), (566, 601, 602, 567), (939, 589, 554), (580, 615, 616, 581), (567, 602, 603, 568), (554, 589, 590, 555), (581, 616, 617, 582), (568, 603, 604, 569), (555, 590, 591, 556), (582, 617, 618, 583), (569, 604, 605, 570), (556, 591, 592, 557), (612, 647, 648, 613), (599, 634, 635, 600), (613, 648, 649, 614), (600, 635, 636, 601), (614, 649, 650, 615), (601, 636, 637, 602), (939, 624, 589), (615, 650, 651, 616), (602, 637, 638, 603), (589, 624, 625, 590), (616, 651, 652, 617), (603, 638, 639, 604), (590, 625, 626, 591), (617, 652, 653, 618), (604, 639, 640, 605), (591, 626, 627, 592), (618, 653, 654, 619), (605, 640, 641, 606), (592, 627, 628, 593), (619, 654, 655, 620), (606, 641, 642, 607), (593, 628, 629, 594), (620, 655, 656, 621), (607, 642, 643, 608), (594, 629, 630, 595), (621, 656, 657, 622), (608, 643, 644, 609), (595, 630, 631, 596), (622, 657, 658, 623), (609, 644, 645, 610), (596, 631, 632, 597), (623, 658, 28), (610, 645, 646, 611), (597, 632, 633, 598), (611, 646, 647, 612), (598, 633, 634, 599), (641, 676, 677, 642), (628, 663, 664, 629), (655, 690, 691, 656), (642, 677, 678, 643), (629, 664, 665, 630), (656, 691, 692, 657), (643, 678, 679, 644), (630, 665, 666, 631), (657, 692, 693, 658), (644, 679, 680, 645), (631, 666, 667, 632), (658, 693, 28), (645, 680, 681, 646), (632, 667, 668, 633), (646, 681, 682, 647), (633, 668, 669, 634), (647, 682, 683, 648), (634, 669, 670, 635), (648, 683, 684, 649), (635, 670, 671, 636), (649, 684, 685, 650), (636, 671, 672, 637), (939, 659, 624), (650, 685, 686, 651), (637, 672, 673, 638), (624, 659, 660, 625), (651, 686, 687, 652), (638, 673, 674, 639), (625, 660, 661, 626), (652, 687, 688, 653), (639, 674, 675, 640), (626, 661, 662, 627), (653, 688, 689, 654), (640, 675, 676, 641), (627, 662, 663, 628), (654, 689, 690, 655), (670, 705, 706, 671), (684, 719, 720, 685), (671, 706, 707, 672), (939, 694, 659), (685, 720, 721, 686), (672, 707, 708, 673), (659, 694, 695, 660), (686, 721, 722, 687), (673, 708, 709, 674), (660, 695, 696, 661), (687, 722, 723, 688), (674, 709, 710, 675), (661, 696, 697, 662), (688, 723, 724, 689), (675, 710, 711, 676), (662, 697, 698, 663), (689, 724, 725, 690), (676, 711, 712, 677), (663, 698, 699, 664), (690, 725, 726, 691), (677, 712, 713, 678), (664, 699, 700, 665), (691, 726, 727, 692), (678, 713, 714, 679), (665, 700, 701, 666), (692, 727, 728, 693), (679, 714, 715, 680), (666, 701, 702, 667), (693, 728, 28), (680, 715, 716, 681), (667, 702, 703, 668), (681, 716, 717, 682), (668, 703, 704, 669), (682, 717, 718, 683), (669, 704, 705, 670), (683, 718, 719, 684), (699, 734, 735, 700), (726, 761, 762, 727), (713, 748, 749, 714), (700, 735, 736, 701), (727, 762, 763, 728), (714, 749, 750, 715), (701, 736, 737, 702), (728, 763, 28), (715, 750, 751, 716), (702, 737, 738, 703), (716, 751, 752, 717), (703, 738, 739, 704), (717, 752, 753, 718), (704, 739, 740, 705), (718, 753, 754, 719), (705, 740, 741, 706), (719, 754, 755, 720), (706, 741, 742, 707), (939, 729, 694), (720, 755, 756, 721), (707, 742, 743, 708), (694, 729, 730, 695), (721, 756, 757, 722), (708, 743, 744, 709), (695, 730, 731, 696), (722, 757, 758, 723), (709, 744, 745, 710), (696, 731, 732, 697), (723, 758, 759, 724), (710, 745, 746, 711), (697, 732, 733, 698), (724, 759, 760, 725), (711, 746, 747, 712), (698, 733, 734, 699), (725, 760, 761, 726), (712, 747, 748, 713), (939, 764, 729), (755, 790, 791, 756), (742, 777, 778, 743), (729, 764, 765, 730), (756, 791, 792, 757), (743, 778, 779, 744), (730, 765, 766, 731), (757, 792, 793, 758), (744, 779, 780, 745), (731, 766, 767, 732), (758, 793, 794, 759), (745, 780, 781, 746), (732, 767, 768, 733), (759, 794, 795, 760), (746, 781, 782, 747), (733, 768, 769, 734), (760, 795, 796, 761), (747, 782, 783, 748), (734, 769, 770, 735), (761, 796, 797, 762), (748, 783, 784, 749), (735, 770, 771, 736), (762, 797, 798, 763), (749, 784, 785, 750), (736, 771, 772, 737), (763, 798, 28), (750, 785, 786, 751), (737, 772, 773, 738), (751, 786, 787, 752), (738, 773, 774, 739), (752, 787, 788, 753), (739, 774, 775, 740), (753, 788, 789, 754), (740, 775, 776, 741), (754, 789, 790, 755), (741, 776, 777, 742), (784, 819, 820, 785), (771, 806, 807, 772), (798, 833, 28), (785, 820, 821, 786), (772, 807, 808, 773), (786, 821, 822, 787), (773, 808, 809, 774), (787, 822, 823, 788), (774, 809, 810, 775), (788, 823, 824, 789), (775, 810, 811, 776), (789, 824, 825, 790), (776, 811, 812, 777), (939, 799, 764), (790, 825, 826, 791), (777, 812, 813, 778), (764, 799, 800, 765), (791, 826, 827, 792), (778, 813, 814, 779), (765, 800, 801, 766), (792, 827, 828, 793), (779, 814, 815, 780), (766, 801, 802, 767), (793, 828, 829, 794), (780, 815, 816, 781), (767, 802, 803, 768), (794, 829, 830, 795), (781, 816, 817, 782), (768, 803, 804, 769), (795, 830, 831, 796), (782, 817, 818, 783), (769, 804, 805, 770), (796, 831, 832, 797), (783, 818, 819, 784), (770, 805, 806, 771), (797, 832, 833, 798), (809, 844, 845, 810), (823, 858, 859, 824), (810, 845, 846, 811), (824, 859, 860, 825), (811, 846, 847, 812), (939, 834, 799), (825, 860, 861, 826), (812, 847, 848, 813), (799, 834, 835, 800), (826, 861, 862, 827), (813, 848, 849, 814), (800, 835, 836, 801), (827, 862, 863, 828), (814, 849, 850, 815), (801, 836, 837, 802), (828, 863, 864, 829), (815, 850, 851, 816), (802, 837, 838, 803), (829, 864, 865, 830), (816, 851, 852, 817), (803, 838, 839, 804), (830, 865, 866, 831), (817, 852, 853, 818), (804, 839, 840, 805), (831, 866, 867, 832), (818, 853, 854, 819), (805, 840, 841, 806), (832, 867, 868, 833), (819, 854, 855, 820), (806, 841, 842, 807), (833, 868, 28), (820, 855, 856, 821), (807, 842, 843, 808), (821, 856, 857, 822), (808, 843, 844, 809), (822, 857, 858, 823), (838, 873, 874, 839), (865, 900, 901, 866), (852, 887, 888, 853), (839, 874, 875, 840), (866, 901, 902, 867), (853, 888, 889, 854), (840, 875, 876, 841), (867, 902, 903, 868), (854, 889, 890, 855), (841, 876, 877, 842), (868, 903, 28), (855, 890, 891, 856), (842, 877, 878, 843), (856, 891, 892, 857), (843, 878, 879, 844), (857, 892, 893, 858), (844, 879, 880, 845), (858, 893, 894, 859), (845, 880, 881, 846), (859, 894, 895, 860), (846, 881, 882, 847), (939, 869, 834), (860, 895, 896, 861), (847, 882, 883, 848), (834, 869, 870, 835), (861, 896, 897, 862), (848, 883, 884, 849), (835, 870, 871, 836), (862, 897, 898, 863), (849, 884, 885, 850), (836, 871, 872, 837), (863, 898, 899, 864), (850, 885, 886, 851), (837, 872, 873, 838), (864, 899, 900, 865), (851, 886, 887, 852), (894, 929, 930, 895), (881, 916, 917, 882), (939, 904, 869), (895, 930, 931, 896), (882, 917, 918, 883), (869, 904, 905, 870), (896, 931, 932, 897), (883, 918, 919, 884), (870, 905, 906, 871), (897, 932, 933, 898), (884, 919, 920, 885), (871, 906, 907, 872), (898, 933, 934, 899), (885, 920, 921, 886), (872, 907, 908, 873), (899, 934, 935, 900), (886, 921, 922, 887), (873, 908, 909, 874), (900, 935, 936, 901), (887, 922, 923, 888), (874, 909, 910, 875), (901, 936, 937, 902), (888, 923, 924, 889), (875, 910, 911, 876), (902, 937, 938, 903), (889, 924, 925, 890), (876, 911, 912, 877), (903, 938, 28), (890, 925, 926, 891), (877, 912, 913, 878), (891, 926, 927, 892), (878, 913, 914, 879), (892, 927, 928, 893), (879, 914, 915, 880), (893, 928, 929, 894), (880, 915, 916, 881), (936, 972, 973, 937), (923, 959, 960, 924), (910, 946, 947, 911), (937, 973, 974, 938), (924, 960, 961, 925), (911, 947, 948, 912), (938, 974, 28), (925, 961, 962, 926), (912, 948, 949, 913), (926, 962, 963, 927), (913, 949, 950, 914), (927, 963, 964, 928), (914, 950, 951, 915), (928, 964, 965, 929), (915, 951, 952, 916), (929, 965, 966, 930), (916, 952, 953, 917), (939, 940, 904), (930, 966, 967, 931), (917, 953, 954, 918), (904, 940, 941, 905), (931, 967, 968, 932), (918, 954, 955, 919), (905, 941, 942, 906), (932, 968, 969, 933), (919, 955, 956, 920), (906, 942, 943, 907), (933, 969, 970, 934), (920, 956, 957, 921), (907, 943, 944, 908), (934, 970, 971, 935), (921, 957, 958, 922), (908, 944, 945, 909), (935, 971, 972, 936), (922, 958, 959, 923), (909, 945, 946, 910), (966, 1001, 1002, 967), (953, 988, 989, 954), (940, 975, 976, 941), (967, 1002, 1003, 968), (954, 989, 990, 955), (941, 976, 977, 942), (968, 1003, 1004, 969), (955, 990, 991, 956), (942, 977, 978, 943), (969, 1004, 1005, 970), (956, 991, 992, 957), (943, 978, 979, 944), (970, 1005, 1006, 971), (957, 992, 993, 958), (944, 979, 980, 945), (971, 1006, 1007, 972), (958, 993, 994, 959), (945, 980, 981, 946), (972, 1007, 1008, 973), (959, 994, 995, 960), (946, 981, 982, 947), (973, 1008, 1009, 974), (960, 995, 996, 961), (947, 982, 983, 948), (974, 1009, 28), (961, 996, 997, 962), (948, 983, 984, 949), (962, 997, 998, 963), (949, 984, 985, 950), (963, 998, 999, 964), (950, 985, 986, 951), (964, 999, 1000, 965), (951, 986, 987, 952), (965, 1000, 1001, 966), (952, 987, 988, 953), (939, 975, 940), (995, 1030, 1031, 996), (982, 1017, 1018, 983), (1009, 1044, 28), (996, 1031, 1032, 997), (983, 1018, 1019, 984), (997, 1032, 1033, 998), (984, 1019, 1020, 985), (998, 1033, 1034, 999), (985, 1020, 1021, 986), (999, 1034, 1035, 1000), (986, 1021, 1022, 987), (1000, 1035, 1036, 1001), (987, 1022, 1023, 988), (939, 1010, 975), (1001, 1036, 1037, 1002), (988, 1023, 1024, 989), (975, 1010, 1011, 976), (1002, 1037, 1038, 1003), (989, 1024, 1025, 990), (976, 1011, 1012, 977), (1003, 1038, 1039, 1004), (990, 1025, 1026, 991), (977, 1012, 1013, 978), (1004, 1039, 1040, 1005), (991, 1026, 1027, 992), (978, 1013, 1014, 979), (1005, 1040, 1041, 1006), (992, 1027, 1028, 993), (979, 1014, 1015, 980), (1006, 1041, 1042, 1007), (993, 1028, 1029, 994), (980, 1015, 1016, 981), (1007, 1042, 1043, 1008), (994, 1029, 1030, 995), (981, 1016, 1017, 982), (1008, 1043, 1044, 1009), (1024, 1059, 1060, 1025), (1011, 1046, 1047, 1012), (1038, 1073, 1074, 1039), (1025, 1060, 1061, 1026), (1012, 1047, 1048, 1013), (1039, 1074, 1075, 1040), (1026, 1061, 1062, 1027), (1013, 1048, 1049, 1014), (1040, 1075, 1076, 1041), (1027, 1062, 1063, 1028), (1014, 1049, 1050, 1015), (1041, 1076, 1077, 1042), (1028, 1063, 1064, 1029), (1015, 1050, 1051, 1016), (1042, 1077, 1078, 1043), (1029, 1064, 1065, 1030), (1016, 1051, 1052, 1017), (1043, 1078, 1079, 1044), (1030, 1065, 1066, 1031), (1017, 1052, 1053, 1018), (1044, 1079, 28), (1031, 1066, 1067, 1032), (1018, 1053, 1054, 1019), (1032, 1067, 1068, 1033), (1019, 1054, 1055, 1020), (1033, 1068, 1069, 1034), (1020, 1055, 1056, 1021), (1034, 1069, 1070, 1035), (1021, 1056, 1057, 1022), (1035, 1070, 1071, 1036), (1022, 1057, 1058, 1023), (939, 1045, 1010), (1036, 1071, 1072, 1037), (1023, 1058, 1059, 1024), (1010, 1045, 1046, 1011), (1037, 1072, 1073, 1038), (1053, 1088, 1089, 1054), (1067, 1102, 1103, 1068), (1054, 1089, 1090, 1055), (1068, 1103, 1104, 1069), (1055, 1090, 1091, 1056), (1069, 1104, 1105, 1070), (1056, 1091, 1092, 1057), (1070, 1105, 1106, 1071), (1057, 1092, 1093, 1058), (939, 1080, 1045), (1071, 1106, 1107, 1072), (1058, 1093, 1094, 1059), (1045, 1080, 1081, 1046), (1072, 1107, 1108, 1073), (1059, 1094, 1095, 1060), (1046, 1081, 1082, 1047), (1073, 1108, 1109, 1074), (1060, 1095, 1096, 1061), (1047, 1082, 1083, 1048), (1074, 1109, 1110, 1075), (1061, 1096, 1097, 1062), (1048, 1083, 1084, 1049), (1075, 1110, 1111, 1076), (1062, 1097, 1098, 1063), (1049, 1084, 1085, 1050), (1076, 1111, 1112, 1077), (1063, 1098, 1099, 1064), (1050, 1085, 1086, 1051), (1077, 1112, 1113, 1078), (1064, 1099, 1100, 1065), (1051, 1086, 1087, 1052), (1078, 1113, 1114, 1079), (1065, 1100, 1101, 1066), (1052, 1087, 1088, 1053), (1079, 1114, 28), (1066, 1101, 1102, 1067), (1082, 2, 3, 1083), (1109, 25, 1119, 1110), (1096, 14, 15, 1097), (1083, 3, 4, 1084), (1110, 1119, 26, 1111), (1097, 15, 16, 1098), (1084, 4, 5, 1085), (1111, 26, 1120, 1112), (1098, 16, 1117, 1099), (1085, 5, 6, 1086), (1112, 1120, 27, 1113), (1099, 1117, 17, 1100), (1086, 6, 1115, 1087), (1113, 27, 1121, 1114), (1100, 17, 18, 1101), (1087, 1115, 1116, 1088), (1114, 1121, 28), (1101, 18, 19, 1102), (1088, 1116, 7, 1089), (1102, 19, 20, 1103), (1089, 7, 8, 1090), (1103, 20, 21, 1104), (1090, 8, 9, 1091), (1104, 21, 1118, 1105), (1091, 9, 10, 1092), (1105, 1118, 22, 1106), (1092, 10, 11, 1093), (939, 0, 1080), (1106, 22, 23, 1107), (1093, 11, 12, 1094), (1080, 0, 1, 1081), (1107, 23, 24, 1108), (1094, 12, 13, 1095), (1081, 1, 2, 1082), (1108, 24, 25, 1109), (1095, 13, 14, 1096)])
me_cubeziercurve_003.polygons.foreach_set('use_smooth', [True] * 1152)
me_cubeziercurve_003.polygons.foreach_set('material_index', [0, 0, 0, 1, 0, 0, 0, 1, 0, 0, 0, 0, 0, 0, 0, 0, 0, 0, 0, 0, 0, 0, 0, 0, 0, 0, 0, 0, 0, 0, 0, 0, 0, 0, 0, 0, 0, 0, 0, 0, 0, 0, 0, 0, 0, 0, 0, 0, 0, 0, 0, 0, 0, 0, 0, 0, 0, 0, 0, 0, 0, 0, 0, 0, 0, 0, 1, 0, 0, 0, 1, 0, 0, 0, 0, 0, 0, 0, 0, 0, 1, 0, 0, 0, 1, 0, 0, 0, 0, 0, 0, 0, 0, 0, 0, 0, 0, 0, 0, 0, 0, 0, 0, 0, 0, 0, 0, 0, 0, 0, 0, 0, 0, 0, 0, 0, 0, 0, 0, 0, 0, 0, 0, 0, 0, 0, 0, 0, 0, 0, 0, 0, 0, 0, 1, 0, 0, 0, 1, 0, 0, 0, 0, 0, 0, 0, 0, 0, 1, 0, 0, 0, 1, 0, 0, 0, 0, 0, 0, 0, 0, 0, 0, 0, 0, 0, 0, 0, 0, 0, 0, 0, 0, 0, 0, 0, 0, 0, 0, 0, 0, 0, 0, 0, 0, 0, 0, 0, 0, 0, 0, 0, 0, 0, 0, 0, 0, 0, 0, 0, 0, 0, 1, 0, 0, 0, 1, 0, 0, 0, 0, 0, 0, 0, 0, 0, 0, 1, 0, 0, 0, 1, 0, 0, 0, 0, 0, 0, 0, 0, 0, 0, 0, 0, 0, 0, 0, 0, 0, 0, 0, 0, 0, 0, 0, 0, 0, 0, 0, 0, 0, 0, 0, 0, 0, 0, 0, 0, 0, 0, 0, 0, 0, 0, 0, 0, 0, 0, 0, 0, 1, 0, 0, 0, 1, 0, 0, 0, 0, 0, 0, 0, 0, 0, 0, 0, 0, 0, 0, 0, 1, 0, 0, 0, 0, 0, 0, 0, 0, 0, 0, 0, 0, 0, 0, 0, 0, 0, 0, 0, 0, 0, 0, 0, 0, 0, 0, 0, 0, 0, 0, 0, 1, 0, 0, 0, 0, 0, 0, 0, 0, 0, 0, 0, 0, 0, 0, 0, 1, 0, 0, 0, 1, 0, 0, 0, 0, 0, 0, 0, 0, 0, 0, 0, 0, 0, 0, 0, 0, 0, 0, 0, 0, 0, 0, 0, 0, 0, 0, 0, 0, 0, 0, 0, 0, 0, 0, 0, 0, 0, 0, 0, 0, 0, 0, 0, 0, 0, 0, 0, 0, 1, 0, 0, 0, 1, 0, 0, 0, 0, 0, 0, 0, 0, 0, 1, 0, 0, 0, 1, 0, 0, 0, 0, 0, 0, 0, 0, 0, 0, 0, 0, 0, 0, 0, 0, 0, 0, 0, 0, 0, 0, 0, 0, 0, 0, 0, 0, 0, 0, 0, 0, 0, 0, 0, 0, 0, 0, 0, 0, 0, 0, 0, 0, 0, 0, 0, 0, 0, 1, 0, 0, 0, 1, 0, 0, 0, 0, 0, 0, 0, 0, 0, 1, 0, 0, 0, 1, 0, 0, 0, 0, 0, 0, 0, 0, 0, 0, 0, 0, 0, 0, 0, 0, 0, 0, 0, 0, 0, 0, 0, 0, 0, 0, 0, 0, 0, 0, 0, 0, 0, 0, 0, 0, 0, 0, 0, 0, 0, 0, 0, 0, 0, 0, 0, 0, 0, 1, 0, 0, 0, 1, 0, 0, 0, 0, 0, 0, 0, 0, 0, 1, 0, 0, 0, 1, 0, 0, 0, 0, 0, 0, 0, 0, 0, 0, 0, 0, 0, 0, 0, 0, 0, 0, 0, 0, 0, 0, 0, 0, 0, 0, 0, 0, 0, 0, 0, 0, 0, 0, 0, 0, 0, 0, 0, 0, 0, 0, 0, 0, 0, 0, 0, 0, 0, 1, 0, 0, 0, 1, 0, 0, 0, 0, 0, 0, 0, 0, 0, 0, 0, 0, 0, 0, 0, 1, 0, 0, 0, 0, 0, 0, 0, 0, 0, 0, 0, 0, 0, 0, 0, 0, 0, 0, 0, 0, 0, 0, 0, 0, 0, 0, 0, 0, 0, 0, 0, 1, 0, 0, 0, 0, 0, 0, 0, 0, 0, 0, 0, 0, 0, 0, 0, 1, 0, 0, 0, 1, 0, 0, 0, 0, 0, 0, 0, 0, 0, 0, 0, 0, 0, 0, 0, 0, 1, 0, 0, 0, 0, 0, 0, 0, 0, 0, 0, 0, 0, 0, 0, 0, 0, 0, 0, 0, 0, 0, 0, 0, 0, 0, 0, 0, 0, 0, 0, 0, 1, 0, 0, 0, 0, 0, 0, 0, 0, 0, 0, 0, 0, 0, 0, 1, 0, 0, 0, 1, 0, 0, 0, 0, 0, 0, 0, 0, 0, 0, 0, 0, 0, 0, 0, 0, 0, 0, 0, 0, 0, 0, 0, 0, 0, 0, 0, 0, 0, 0, 0, 0, 0, 0, 0, 0, 0, 0, 0, 0, 0, 0, 0, 0, 0, 0, 0, 0, 0, 1, 0, 0, 0, 1, 0, 0, 0, 0, 0, 0, 0, 0, 1, 0, 0, 0, 1, 0, 0, 0, 0, 0, 0, 0, 0, 0, 0, 0, 0, 0, 0, 0, 0, 0, 0, 0, 0, 0, 0, 0, 0, 0, 0, 0, 1, 0, 0, 0, 0, 0, 0, 0, 0, 0, 0, 0, 0, 0, 0, 0, 0, 0, 0, 0, 0, 0, 0, 0, 0, 0, 0, 0, 0, 0, 0, 0, 1, 0, 0, 0, 0, 0, 0, 0, 0, 0, 0, 0, 0, 0, 0, 0, 1, 0, 0, 0, 1, 0, 0, 0, 0, 0, 0, 0, 0, 0, 0, 0, 0, 0, 0, 0, 0, 0, 0, 0, 0, 0, 0, 0, 0, 0, 0, 0, 0, 0, 0, 0, 0, 0, 0, 0, 0, 0, 0, 0, 0, 0, 0, 0, 0, 0, 0, 0, 0, 1, 0, 0, 0, 1, 0, 0, 0, 0, 0, 0, 0, 0, 0, 0, 1, 0, 0, 0, 1, 0, 0, 0, 0, 0, 0, 0, 0, 0, 0, 0, 0, 0, 0, 0, 0, 0, 0, 0, 0, 0, 0, 0, 0, 0, 0, 0, 0, 0, 0, 0, 0, 0, 0, 0, 0, 0, 0, 0, 0, 0, 0, 0, 0, 0, 0, 0, 0, 0, 1, 0, 0, 0, 1, 0, 0, 0, 0, 0, 0, 0, 0, 0, 1, 0, 0, 0, 1, 0, 0, 0, 0, 0, 0, 0, 0, 0, 0, 0, 0, 0, 0, 0, 0, 0, 0, 0, 0, 0, 0, 0, 0, 0, 0, 0, 0, 0, 0, 0, 0, 0, 0, 0, 0, 0, 0, 0, 0, 0, 0, 0, 0, 0, 0, 0, 0, 0, 1, 0, 0, 0, 1, 0, 0, 0, 0, 0, 0, 0, 0, 0, 1, 0, 0, 0, 1, 0, 0, 0, 0, 0, 0, 0, 0, 0, 0, 0, 0, 0, 0, 0, 0, 0, 0, 0, 0, 0, 0, 0, 0, 0, 0, 0, 0, 0, 0, 0, 0, 0, 0, 0, 0, 0, 0, 0, 0, 0, 0, 0, 0, 0, 0, 0, 0, 0, 1, 0, 0, 0, 1, 0, 0, 0, 0, 0, 0, 0, 0, 0, 0, 0])
me_cubeziercurve_003.materials.append(mat_pin)
me_cubeziercurve_003.materials.append(mat_stripe)
me_cubeziercurve_003.use_remesh_preserve_volume = False
me_cubeziercurve_003.use_remesh_preserve_attributes = False
me_cubeziercurve_003.use_mirror_vertex_groups = False
me_cubeziercurve_003.auto_texspace = False
me_cubeziercurve_003.update()

# ---- curves / text
cu_beziercurve_002 = bpy.data.curves.new('BezierCurve.002', 'CURVE')
cu_beziercurve_002.dimensions = '3D'
_sp = cu_beziercurve_002.splines.new('BEZIER'); _sp.bezier_points.add(3)
_sp.bezier_points.foreach_set('co', [0.0, 1.9, -3.095e-07, 0.2401, 0.4801, -8.089e-08, 0.395, -1.555, 1.267e-07, 0.0, -1.9, 7.113e-08])
_sp.bezier_points.foreach_set('handle_left', [-0.5, 1.9, -4.248e-07, 0.2401, 1.275, 3.013e-08, 0.9054, -0.4507, 1.805e-09, 0.1888, -1.9, 8.193e-08])
_sp.bezier_points.foreach_set('handle_right', [0.5501, 1.9, -1.828e-07, 0.2401, -0.01988, -1.508e-07, 0.2121, -1.95, 1.715e-07, -0.3748, -1.9, 4.969e-08])
for _p, _l, _r in zip(_sp.bezier_points, ['ALIGNED', 'ALIGNED', 'ALIGNED', 'ALIGNED'], ['ALIGNED', 'ALIGNED', 'ALIGNED', 'ALIGNED']): _p.handle_left_type = _l; _p.handle_right_type = _r
_sp.order_u = 0
_sp.order_v = 0
cu_beziercurve_002.use_path = True
cu_beziercurve_002.use_path_clamp = True
cu_beziercurve_002.bevel_resolution = 0
cu_beziercurve_002.fill_mode = 'HALF'

# ---- objects
ob_lamp = bpy.data.objects.new('Lamp', light_lamp)
ob_camera = bpy.data.objects.new('Camera', cam_camera)
ob_pin = bpy.data.objects.new('Pin', me_cubeziercurve_003)
ob_pin_outline = bpy.data.objects.new('Pin Outline', cu_beziercurve_002)

# ---- transforms, parenting, visibility, modifiers, constraints
ob_lamp.location = (4.076, 1.005, 5.904)
ob_lamp.rotation_euler = (0.6503, 0.05522, 1.866)
ob_lamp.lock_rotations_4d = False
ob_lamp.empty_display_type = 'ARROWS'
ob_lamp.color = (0.0, 0.0, 0.0, 0.0)
ob_lamp.lineart.crease_threshold = 0.0
ob_camera.location = (7.481, -6.508, 5.344)
ob_camera.rotation_euler = (1.109, 0.0, 0.8149)
ob_camera.lock_rotations_4d = False
ob_camera.empty_display_type = 'ARROWS'
ob_camera.color = (0.0, 0.0, 0.0, 0.0)
ob_camera.display_type = 'WIRE'
ob_camera.lineart.crease_threshold = 0.0
ob_pin.location = (0.0, 0.0, 0.0)
ob_pin.rotation_euler = (1.571, -0.0, -0.0)
ob_pin.lineart.crease_threshold = 0.0
ob_pin_outline.location = (0.0, 0.0, 0.0)
ob_pin_outline.rotation_euler = (1.571, -0.0, -0.0)
ob_pin_outline.hide_viewport = True
ob_pin_outline.lineart.crease_threshold = 0.0

# ---- collection membership
col_collection_1.objects.link(ob_lamp)
col_collection_1.objects.link(ob_camera)
col_collection_5.objects.link(ob_pin)
col_collection_5.objects.link(ob_pin_outline)

# ---- scene / render settings (as saved in the file)
scene.camera = ob_camera
scene.frame_start = 1; scene.frame_end = 250; scene.frame_set(1)
scene.render.engine = 'CYCLES'
scene.render.resolution_percentage = 50
scene.render.dither_intensity = 0.0
scene.cycles.use_denoising = False
scene.cycles.samples = 128
scene.cycles.sampling_pattern = 'TABULATED_SOBOL'
scene.cycles.use_adaptive_sampling = False
scene.cycles.use_light_tree = False
scene.cycles.blur_glossy = 0.0
scene.cycles.sample_clamp_indirect = 0.0
scene.view_settings.view_transform = 'Standard'
bpy.context.view_layer.update()
